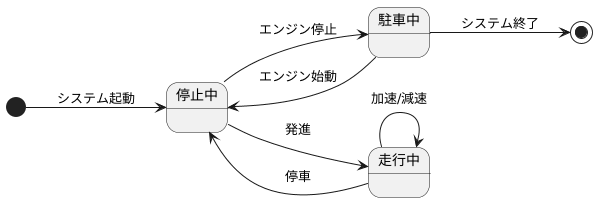

The diagram above was rendered by PlantUML. Its source (embedded in the PNG):
@startuml
left to right direction

state "停止中" as Stopped
state "駐車中" as Parked
state "走行中" as Driving

[*] --> Stopped : システム起動
Stopped --> Parked : エンジン停止
Stopped --> Driving : 発進
Driving --> Stopped : 停車
Driving --> Driving : 加速/減速
Parked --> Stopped : エンジン始動
Parked --> [*] : システム終了
@enduml